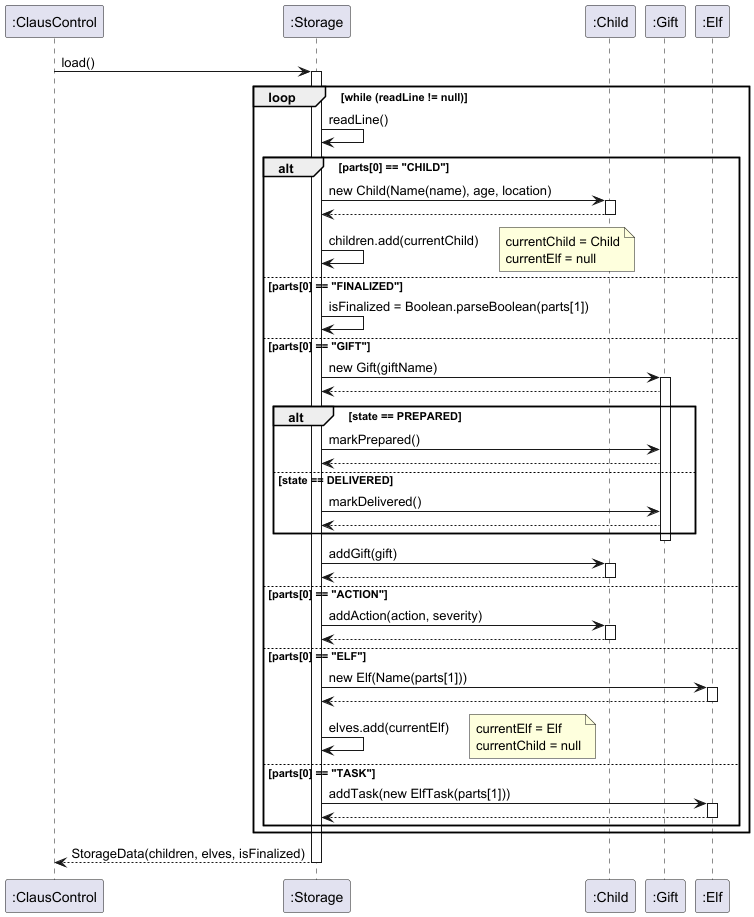

The diagram above was rendered by PlantUML. Its source (embedded in the PNG):
@startuml
participant ":ClausControl" as App
participant ":Storage" as Storage
participant ":Child" as Child
participant ":Gift" as Gift
participant ":Elf" as Elf

App -> Storage : load()
activate Storage

loop while (readLine != null)
    Storage -> Storage : readLine()

    alt parts[0] == "CHILD"
        Storage -> Child : new Child(Name(name), age, location)
        activate Child
        Child --> Storage
        deactivate Child
        Storage -> Storage : children.add(currentChild)
        note right
            currentChild = Child
            currentElf = null
        end note

    else parts[0] == "FINALIZED"
        Storage -> Storage : isFinalized = Boolean.parseBoolean(parts[1])

    else parts[0] == "GIFT"
        Storage -> Gift : new Gift(giftName)
        activate Gift
        Gift --> Storage
        alt state == PREPARED
            Storage -> Gift : markPrepared()
            Gift --> Storage
        else state == DELIVERED
            Storage -> Gift : markDelivered()
            Gift --> Storage
        end
        deactivate Gift
        Storage -> Child : addGift(gift)
        activate Child
        Child --> Storage
        deactivate Child

    else parts[0] == "ACTION"
        Storage -> Child : addAction(action, severity)
        activate Child
        Child --> Storage
        deactivate Child

    else parts[0] == "ELF"
        Storage -> Elf : new Elf(Name(parts[1]))
        activate Elf
        Elf --> Storage
        deactivate Elf
        Storage -> Storage : elves.add(currentElf)
        note right
            currentElf = Elf
            currentChild = null
        end note

    else parts[0] == "TASK"
        Storage -> Elf : addTask(new ElfTask(parts[1]))
        activate Elf
        Elf --> Storage
        deactivate Elf

    end
end

Storage --> App : StorageData(children, elves, isFinalized)
deactivate Storage

@enduml